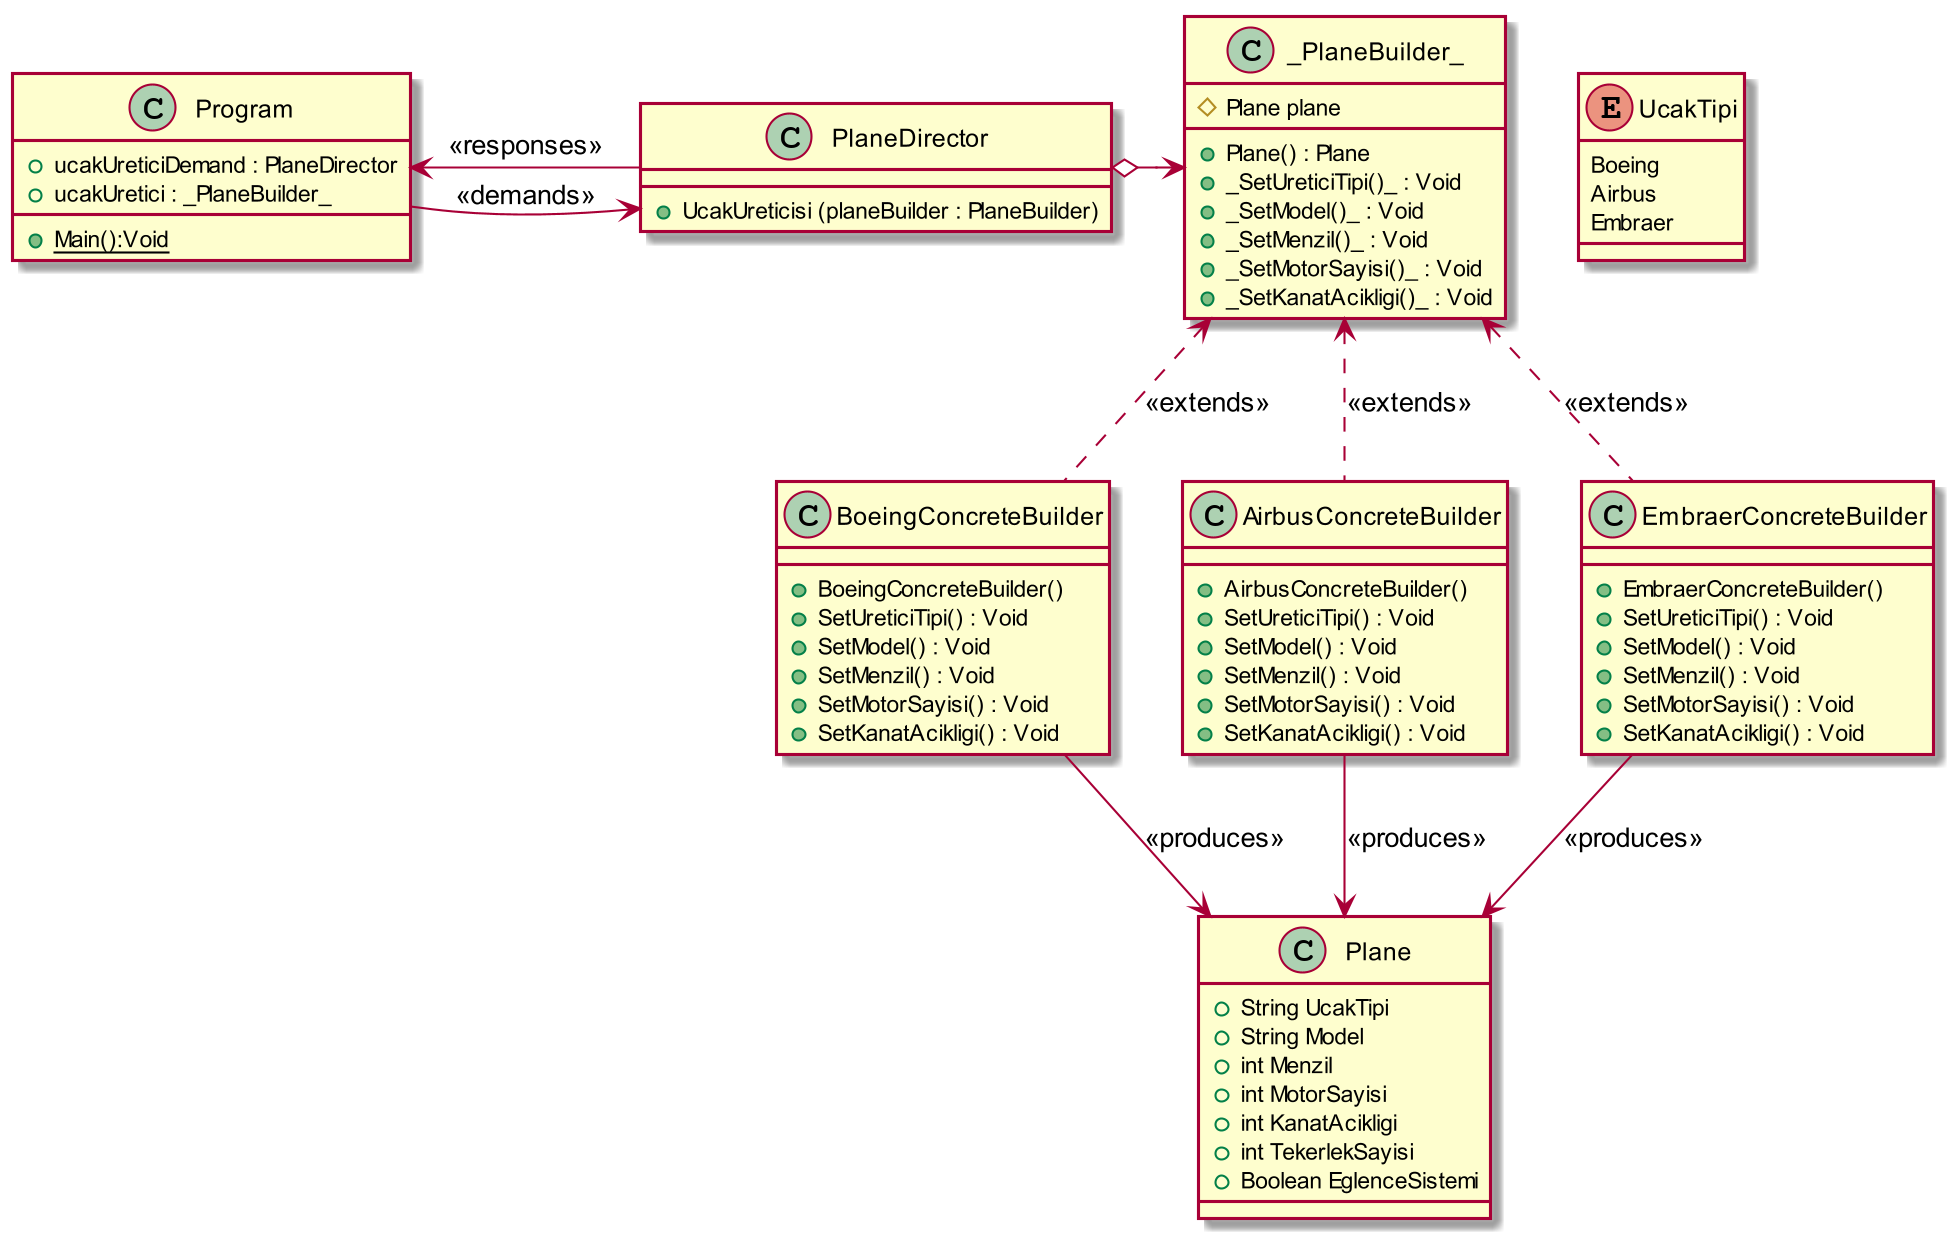

The diagram above was rendered by PlantUML. Its source (embedded in the PNG):
@startuml
skinparam dpi 200


class PlaneDirector
{
+ UcakUreticisi (planeBuilder : PlaneBuilder)
}

class _PlaneBuilder_
{
# Plane plane
+ Plane() : Plane
+ _SetUreticiTipi()_ : Void
+ _SetModel()_ : Void
+ _SetMenzil()_ : Void
+ _SetMotorSayisi()_ : Void
+ _SetKanatAcikligi()_ : Void
}

class BoeingConcreteBuilder
{
+ BoeingConcreteBuilder()
+ SetUreticiTipi() : Void
+ SetModel() : Void
+ SetMenzil() : Void
+ SetMotorSayisi() : Void
+ SetKanatAcikligi() : Void

}
class AirbusConcreteBuilder
{
+ AirbusConcreteBuilder()
+ SetUreticiTipi() : Void
+ SetModel() : Void
+ SetMenzil() : Void
+ SetMotorSayisi() : Void
+ SetKanatAcikligi() : Void
}
class EmbraerConcreteBuilder
{
+ EmbraerConcreteBuilder()
+ SetUreticiTipi() : Void
+ SetModel() : Void
+ SetMenzil() : Void
+ SetMotorSayisi() : Void
+ SetKanatAcikligi() : Void
}

class Program
{
+{Static} Main():Void
+ ucakUreticiDemand : PlaneDirector
+ ucakUretici : _PlaneBuilder_
}

class Plane
{
+ String UcakTipi
+ String Model
+ int Menzil
+ int MotorSayisi
+ int KanatAcikligi
+ int TekerlekSayisi
+ Boolean EglenceSistemi
}

BoeingConcreteBuilder .up.> _PlaneBuilder_ : <<extends>>
AirbusConcreteBuilder .up.> _PlaneBuilder_  : <<extends>>
EmbraerConcreteBuilder .up.> _PlaneBuilder_  :<<extends>>

BoeingConcreteBuilder --> Plane : <<produces>>
AirbusConcreteBuilder --> Plane : <<produces>>
EmbraerConcreteBuilder --> Plane : <<produces>>


PlaneDirector o-right-> _PlaneBuilder_
Program --> PlaneDirector : <<demands>>
PlaneDirector -left-> Program : <<responses>>




Enum UcakTipi
{
Boeing
Airbus
Embraer
}
@enduml